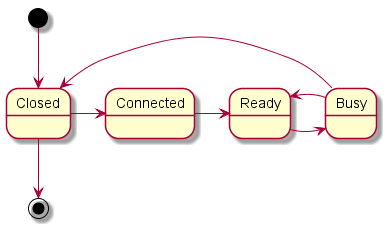

The diagram above was rendered by PlantUML. Its source (embedded in the PNG):
@startuml peer-state.png

[*] --> Closed
Closed -> Connected
Connected -> Ready
Ready -> Busy
Busy -> Ready
Busy -> Closed
Closed --> [*]

@enduml